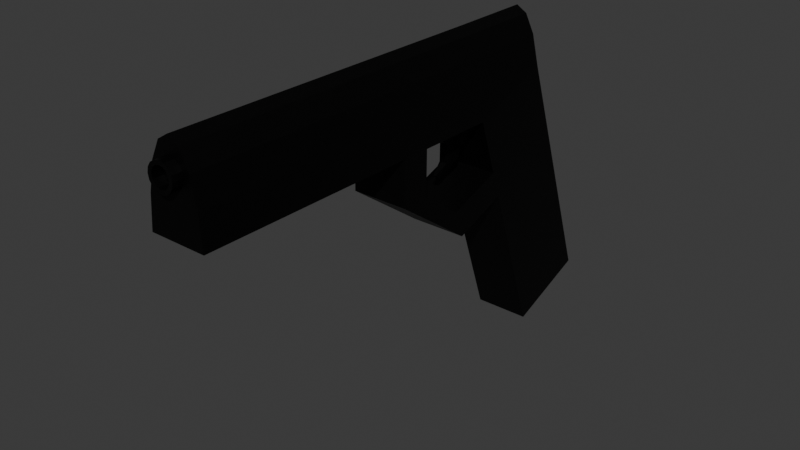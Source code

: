 # Source: pistol.blend  (saved by Blender 4.1.23; exported with 4.5.12 LTS)
import bpy
from mathutils import Matrix  # noqa: F401  (used for matrix-valued properties, if any)

bpy.ops.wm.read_factory_settings(use_empty=True)
scene = bpy.context.scene
scene.name = 'Scene'

# ---- collections
col_collection = bpy.data.collections.new('Collection'); scene.collection.children.link(col_collection)

# ---- materials (node trees are filled in below, after node groups)
mat_material_001 = bpy.data.materials.new('Material.001')
mat_material_001.use_transparent_shadow = False

# ---- material node trees
mat_material_001.use_nodes = True; mat_material_001.node_tree.nodes.clear()
_N = mat_material_001.node_tree.nodes; _L = mat_material_001.node_tree.links
n0 = _N.new('ShaderNodeBsdfPrincipled'); n0.name = 'Principled BSDF'; n0.location = (10, 300)
n0.inputs[0].default_value = (0.0, 0.0, 0.0, 1.0)
n0.inputs[1].default_value = 0.5596
n1 = _N.new('ShaderNodeOutputMaterial'); n1.name = 'Material Output'; n1.location = (300, 300)
_L.new(n0.outputs[0], n1.inputs[0])
n1.is_active_output = True

# ---- world
world_world = bpy.data.worlds.new('World'); scene.world = world_world
world_world.use_nodes = True; world_world.node_tree.nodes.clear()
_N = world_world.node_tree.nodes; _L = world_world.node_tree.links
n0 = _N.new('ShaderNodeOutputWorld'); n0.name = 'World Output'; n0.location = (300, 300)
n1 = _N.new('ShaderNodeBackground'); n1.name = 'Background'; n1.location = (10, 300)
n1.inputs[0].default_value = (0.05088, 0.05088, 0.05088, 1.0)
_L.new(n1.outputs[0], n0.inputs[0])
n0.is_active_output = True
world_world.color = (0.05088, 0.05088, 0.05088)
world_world.use_sun_shadow = False
world_world.sun_shadow_jitter_overblur = 0.0

# ---- meshes
me_cube_001 = bpy.data.meshes.new('Cube.001')
me_cube_001.from_pydata([(-0.4294, -2.576, 3.76), (0.4294, -2.271, 2.891), (-0.4133, -1.241, 4.235), (-0.4294, -2.271, 2.891), (0.4294, -2.576, 3.76), (0.4133, -0.9365, 3.366), (0.4133, -1.241, 4.235), (-0.4133, -0.9365, 3.366), (0.4133, -0.784, 2.931), (0.4294, -2.118, 2.456), (-0.3899, -2.569, 4.258), (-0.4294, -2.118, 2.456), (-0.2984, -2.569, 4.676), (-0.2984, -1.221, 4.676), (-0.1615, -2.569, 4.956), (-0.1615, -1.221, 4.956), (1.804e-08, -2.569, 5.054), (1.804e-08, -1.221, 5.054), (0.1615, -2.569, 4.956), (0.1615, -1.221, 4.956), (0.2984, -2.569, 4.676), (0.2984, -1.221, 4.676), (0.3899, -2.569, 4.258), (-0.4294, -1.247, -0.03057), (-0.4133, -0.784, 2.931), (0.4294, -1.247, -0.03057), (0.4133, 0.08714, 0.4444), (-0.4133, 0.08714, 0.4444), (0.4294, -3.814, 3.768), (-0.4294, -3.814, 3.768), (-0.3899, -3.808, 4.265), (-0.2984, -3.808, 4.684), (-0.1615, -3.808, 4.963), (1.804e-08, -3.808, 5.061), (0.1615, -3.808, 4.963), (0.2984, -3.808, 4.684), (0.3899, -3.808, 4.265), (0.4294, -4.275, 3.771), (-0.4294, -4.275, 3.771), (-0.3899, -4.269, 4.268), (-0.2984, -4.269, 4.686), (-0.1615, -4.269, 4.966), (1.804e-08, -4.269, 5.064), (0.1615, -4.269, 4.966), (0.2984, -4.269, 4.686), (0.3899, -4.269, 4.268), (0.4294, -7.646, 3.791), (-0.4294, -7.646, 3.791), (-0.3899, -7.64, 4.289), (-0.2984, -7.64, 4.707), (-0.1615, -7.64, 4.986), (1.804e-08, -7.64, 5.085), (0.1615, -7.64, 4.986), (0.2984, -7.64, 4.707), (0.3899, -7.64, 4.289), (0.4294, -3.818, 3.071), (-0.4294, -3.818, 3.071), (0.4294, -4.279, 3.073), (-0.4294, -4.279, 3.073), (0.4294, -3.14, 2.582), (-0.4294, -3.14, 2.582), (0.4294, -2.988, 2.146), (-0.4294, -2.988, 2.146), (0.0, -2.576, 3.76), (0.0, -3.814, 3.768), (-0.4294, -3.195, 3.764), (0.4294, -3.195, 3.764), (0.0, -3.195, 3.764), (0.0, -2.578, 3.638), (-0.1335, -2.578, 3.638), (-0.1335, -3.197, 3.642), (0.1335, -3.197, 3.642), (0.1335, -2.578, 3.638), (0.0, -3.197, 3.642), (0.0, -2.611, 3.421), (-0.06219, -2.611, 3.421), (-0.06219, -2.899, 3.423), (0.06219, -2.899, 3.423), (0.06219, -2.611, 3.421), (0.0, -2.899, 3.423), (0.0, -2.613, 3.144), (-0.06219, -2.613, 3.144), (-0.06219, -2.901, 3.146), (0.06219, -2.901, 3.146), (0.06219, -2.613, 3.144), (0.0, -2.901, 3.146), (0.00263, -3.024, 2.939), (-0.01887, -3.023, 2.938), (-0.02413, -3.101, 3.001), (0.01887, -3.102, 3.003), (0.02413, -3.024, 2.94), (-0.00263, -3.101, 3.002), (0.005252, -7.389, 4.836), (0.005252, -7.793, 4.836), (0.08243, -7.389, 4.821), (0.08243, -7.793, 4.821), (0.1479, -7.389, 4.777), (0.1479, -7.793, 4.777), (0.1916, -7.389, 4.712), (0.1916, -7.793, 4.712), (0.2069, -7.389, 4.635), (0.2069, -7.793, 4.635), (0.1916, -7.389, 4.557), (0.1916, -7.793, 4.557), (0.1479, -7.389, 4.492), (0.1479, -7.793, 4.492), (0.08243, -7.389, 4.448), (0.08243, -7.793, 4.448), (0.005252, -7.389, 4.433), (0.005252, -7.793, 4.433), (-0.07193, -7.389, 4.448), (-0.07193, -7.793, 4.448), (-0.1374, -7.389, 4.492), (-0.1374, -7.793, 4.492), (-0.1811, -7.389, 4.557), (-0.1811, -7.793, 4.557), (-0.1964, -7.389, 4.635), (-0.1964, -7.793, 4.635), (-0.1811, -7.389, 4.712), (-0.1811, -7.793, 4.712), (-0.1374, -7.389, 4.777), (-0.1374, -7.793, 4.777), (-0.07193, -7.389, 4.821), (-0.07193, -7.793, 4.821), (0.005252, -7.393, 4.778), (0.005252, -7.789, 4.778), (0.06011, -7.393, 4.767), (0.06011, -7.789, 4.767), (0.1066, -7.393, 4.736), (0.1066, -7.789, 4.736), (0.1377, -7.393, 4.69), (0.1377, -7.789, 4.69), (0.1486, -7.393, 4.635), (0.1486, -7.789, 4.635), (0.1377, -7.393, 4.58), (0.1377, -7.789, 4.58), (0.1066, -7.393, 4.533), (0.1066, -7.789, 4.533), (0.06011, -7.393, 4.502), (0.06011, -7.789, 4.502), (0.005252, -7.393, 4.491), (0.005252, -7.789, 4.491), (-0.04961, -7.393, 4.502), (-0.04961, -7.789, 4.502), (-0.09612, -7.393, 4.533), (-0.09612, -7.789, 4.533), (-0.1272, -7.393, 4.58), (-0.1272, -7.789, 4.58), (-0.1381, -7.393, 4.635), (-0.1381, -7.789, 4.635), (-0.1272, -7.393, 4.69), (-0.1272, -7.789, 4.69), (-0.09612, -7.393, 4.736), (-0.09612, -7.789, 4.736), (-0.04961, -7.393, 4.767), (-0.04961, -7.789, 4.767)], [], [(6, 2, 7, 5), (2, 0, 3, 7), (4, 6, 5, 1), (8, 24, 27, 26), (0, 63, 4, 1, 3), (1, 5, 8, 9), (10, 0, 2), (10, 2, 13, 12), (12, 13, 15, 14), (14, 15, 17, 16), (16, 17, 19, 18), (18, 19, 21, 20), (20, 21, 6, 22), (22, 6, 4), (0, 10, 30, 29, 65), (13, 2, 6, 21, 19, 17, 15), (5, 7, 24, 8), (7, 3, 11, 24), (1, 9, 61, 59), (23, 25, 26, 27), (9, 8, 26, 25), (11, 9, 25, 23), (24, 11, 23, 27), (31, 32, 41, 40), (67, 65, 29, 64), (20, 22, 36, 35), (18, 20, 35, 34), (16, 18, 34, 33), (22, 4, 66, 28, 36), (14, 16, 33, 32), (12, 14, 32, 31), (10, 12, 31, 30), (39, 40, 49, 48), (35, 36, 45, 44), (32, 33, 42, 41), (29, 38, 58, 56), (29, 30, 39, 38), (33, 34, 43, 42), (30, 31, 40, 39), (36, 28, 37, 45), (34, 35, 44, 43), (54, 46, 47, 48, 49, 50, 51, 52, 53), (45, 37, 46, 54), (43, 44, 53, 52), (40, 41, 50, 49), (44, 45, 54, 53), (41, 42, 51, 50), (37, 38, 47, 46), (38, 39, 48, 47), (42, 43, 52, 51), (55, 56, 58, 57), (28, 64, 29, 56, 55), (37, 28, 55, 57), (38, 37, 57, 58), (60, 59, 61, 62), (11, 3, 60, 62), (9, 11, 62, 61), (3, 1, 59, 60), (57, 61, 62, 58), (60, 56, 58, 62), (59, 55, 56, 60), (61, 57, 55, 59), (66, 67, 64, 28), (0, 65, 70, 69), (67, 66, 71, 73), (72, 68, 74, 78), (73, 71, 77, 79), (4, 63, 68, 72), (65, 67, 73, 70), (63, 0, 69, 68), (66, 4, 72, 71), (77, 78, 84, 83), (76, 79, 85, 82), (69, 70, 76, 75), (70, 73, 79, 76), (71, 72, 78, 77), (68, 69, 75, 74), (84, 80, 86, 90), (85, 83, 89, 91), (74, 75, 81, 80), (79, 77, 83, 85), (78, 74, 80, 84), (75, 76, 82, 81), (90, 86, 91, 89), (86, 87, 88, 91), (81, 82, 88, 87), (82, 85, 91, 88), (83, 84, 90, 89), (80, 81, 87, 86), (92, 93, 95, 94), (94, 95, 97, 96), (96, 97, 99, 98), (98, 99, 101, 100), (100, 101, 103, 102), (102, 103, 105, 104), (104, 105, 107, 106), (106, 107, 109, 108), (108, 109, 111, 110), (110, 111, 113, 112), (112, 113, 115, 114), (114, 115, 117, 116), (116, 117, 119, 118), (118, 119, 121, 120), (126, 127, 129, 128), (120, 121, 123, 122), (122, 123, 93, 92), (124, 125, 127, 126), (128, 129, 131, 130), (130, 131, 133, 132), (132, 133, 135, 134), (134, 135, 137, 136), (136, 137, 139, 138), (138, 139, 141, 140), (140, 141, 143, 142), (142, 143, 145, 144), (144, 145, 147, 146), (146, 147, 149, 148), (148, 149, 151, 150), (150, 151, 153, 152), (152, 153, 155, 154), (154, 155, 125, 124), (117, 149, 151, 119), (123, 155, 125, 93), (119, 151, 153, 121), (153, 121, 123, 155), (93, 125, 127, 95), (95, 127, 129, 97), (97, 129, 131, 99), (99, 131, 133, 101), (101, 133, 135, 103), (103, 135, 137, 105), (105, 137, 139, 107), (107, 139, 141, 109), (109, 141, 143, 111), (111, 143, 145, 113), (113, 145, 147, 115), (115, 147, 149, 117)])
_uv = me_cube_001.uv_layers.new(name='UVMap')
_uv.uv.foreach_set('vector', [0.0, 0.0, 0.0, 0.0, 0.0, 0.0, 0.0, 0.0, 0.0, 0.0, 0.0, 0.0, 0.0, 0.0, 0.0, 0.0, 0.0, 0.0, 0.0, 0.0, 0.0, 0.0, 0.0, 0.0, 0.0, 0.0, 0.0, 0.0, 0.0, 0.0, 0.0, 0.0, 0.0, 0.0, 0.0, 0.0, 0.0, 0.0, 0.0, 0.0, 0.0, 0.0, 0.0, 0.0, 0.0, 0.0, 0.0, 0.0, 0.0, 0.0, 0.0, 0.0, 0.0, 0.0, 0.0, 0.0, 0.6875, 0.5, 0.6875, 1.0, 0.625, 1.0, 0.625, 0.5, 0.625, 0.5, 0.625, 1.0, 0.5625, 1.0, 0.5625, 0.5, 0.5625, 0.5, 0.5625, 1.0, 0.5, 1.0, 0.5, 0.5, 0.5, 0.5, 0.5, 1.0, 0.4375, 1.0, 0.4375, 0.5, 0.4375, 0.5, 0.4375, 1.0, 0.375, 1.0, 0.375, 0.5, 0.375, 0.5, 0.375, 1.0, 0.3125, 1.0, 0.3125, 0.5, 0.0, 0.0, 0.0, 0.0, 0.0, 0.0, 0.0, 0.0, 0.0, 0.0, 0.0, 0.0, 0.0, 0.0, 0.0, 0.0, 0.0, 0.0, 0.0, 0.0, 0.0, 0.0, 0.0, 0.0, 0.0, 0.0, 0.0, 0.0, 0.0, 0.0, 0.0, 0.0, 0.0, 0.0, 0.0, 0.0, 0.0, 0.0, 0.0, 0.0, 0.0, 0.0, 0.0, 0.0, 0.0, 0.0, 0.0, 0.0, 0.0, 0.0, 0.0, 0.0, 0.0, 0.0, 0.375, 0.0, 0.625, 0.0, 0.625, 0.25, 0.375, 0.25, 0.0, 0.0, 0.0, 0.0, 0.0, 0.0, 0.0, 0.0, 0.0, 0.0, 0.0, 0.0, 0.0, 0.0, 0.0, 0.0, 0.0, 0.0, 0.0, 0.0, 0.0, 0.0, 0.0, 0.0, 0.625, 0.5, 0.5625, 0.5, 0.5625, 0.5, 0.625, 0.5, 0.0, 0.0, 0.0, 0.0, 0.0, 0.0, 0.0, 0.0, 0.375, 0.5, 0.3125, 0.5, 0.3125, 0.5, 0.375, 0.5, 0.4375, 0.5, 0.375, 0.5, 0.375, 0.5, 0.4375, 0.5, 0.5, 0.5, 0.4375, 0.5, 0.4375, 0.5, 0.5, 0.5, 0.0, 0.0, 0.0, 0.0, 0.0, 0.0, 0.0, 0.0, 0.0, 0.0, 0.5625, 0.5, 0.5, 0.5, 0.5, 0.5, 0.5625, 0.5, 0.625, 0.5, 0.5625, 0.5, 0.5625, 0.5, 0.625, 0.5, 0.6875, 0.5, 0.625, 0.5, 0.625, 0.5, 0.6875, 0.5, 0.6875, 0.5, 0.625, 0.5, 0.625, 0.5, 0.6875, 0.5, 0.375, 0.5, 0.3125, 0.5, 0.3125, 0.5, 0.375, 0.5, 0.5625, 0.5, 0.5, 0.5, 0.5, 0.5, 0.5625, 0.5, 0.0, 0.0, 0.0, 0.0, 0.0, 0.0, 0.0, 0.0, 0.0, 0.0, 0.0, 0.0, 0.0, 0.0, 0.0, 0.0, 0.5, 0.5, 0.4375, 0.5, 0.4375, 0.5, 0.5, 0.5, 0.6875, 0.5, 0.625, 0.5, 0.625, 0.5, 0.6875, 0.5, 0.0, 0.0, 0.0, 0.0, 0.0, 0.0, 0.0, 0.0, 0.4375, 0.5, 0.375, 0.5, 0.375, 0.5, 0.4375, 0.5, 0.0, 0.0, 0.0, 0.0, 0.0, 0.0, 0.0, 0.0, 0.0, 0.0, 0.0, 0.0, 0.0, 0.0, 0.0, 0.0, 0.0, 0.0, 0.0, 0.0, 0.0, 0.0, 0.0, 0.0, 0.0, 0.0, 0.4375, 0.5, 0.375, 0.5, 0.375, 0.5, 0.4375, 0.5, 0.625, 0.5, 0.5625, 0.5, 0.5625, 0.5, 0.625, 0.5, 0.375, 0.5, 0.3125, 0.5, 0.3125, 0.5, 0.375, 0.5, 0.5625, 0.5, 0.5, 0.5, 0.5, 0.5, 0.5625, 0.5, 0.0, 0.0, 0.0, 0.0, 0.0, 0.0, 0.0, 0.0, 0.0, 0.0, 0.0, 0.0, 0.0, 0.0, 0.0, 0.0, 0.5, 0.5, 0.4375, 0.5, 0.4375, 0.5, 0.5, 0.5, 0.0, 0.0, 0.0, 0.0, 0.0, 0.0, 0.0, 0.0, 0.0, 0.0, 0.0, 0.0, 0.0, 0.0, 0.0, 0.0, 0.0, 0.0, 0.0, 0.0, 0.0, 0.0, 0.0, 0.0, 0.0, 0.0, 0.0, 0.0, 0.0, 0.0, 0.0, 0.0, 0.0, 0.0, 0.0, 0.0, 0.0, 0.0, 0.0, 0.0, 0.0, 0.0, 0.0, 0.0, 0.0, 0.0, 0.0, 0.0, 0.0, 0.0, 0.0, 0.0, 0.0, 0.0, 0.0, 0.0, 0.0, 0.0, 0.0, 0.0, 0.0, 0.0, 0.0, 0.0, 0.0, 0.0, 0.0, 0.0, 0.0, 0.0, 0.0, 0.0, 0.0, 0.0, 0.0, 0.0, 0.0, 0.0, 0.0, 0.0, 0.0, 0.0, 0.0, 0.0, 0.0, 0.0, 0.0, 0.0, 0.0, 0.0, 0.0, 0.0, 0.0, 0.0, 0.0, 0.0, 0.0, 0.0, 0.0, 0.0, 0.0, 0.0, 0.0, 0.0, 0.0, 0.0, 0.0, 0.0, 0.0, 0.0, 0.0, 0.0, 0.0, 0.0, 0.0, 0.0, 0.0, 0.0, 0.0, 0.0, 0.0, 0.0, 0.0, 0.0, 0.0, 0.0, 0.0, 0.0, 0.0, 0.0, 0.0, 0.0, 0.0, 0.0, 0.0, 0.0, 0.0, 0.0, 0.0, 0.0, 0.0, 0.0, 0.0, 0.0, 0.0, 0.0, 0.0, 0.0, 0.0, 0.0, 0.0, 0.0, 0.0, 0.0, 0.0, 0.0, 0.0, 0.0, 0.0, 0.0, 0.0, 0.0, 0.0, 0.0, 0.0, 0.0, 0.0, 0.0, 0.0, 0.0, 0.0, 0.0, 0.0, 0.0, 0.0, 0.0, 0.0, 0.0, 0.0, 0.0, 0.0, 0.0, 0.0, 0.0, 0.0, 0.0, 0.0, 0.0, 0.0, 0.0, 0.0, 0.0, 0.0, 0.0, 0.0, 0.0, 0.0, 0.0, 0.0, 0.0, 0.0, 0.0, 0.0, 0.0, 0.0, 0.0, 0.0, 0.0, 0.0, 0.0, 0.0, 0.0, 0.0, 0.0, 0.0, 0.0, 0.0, 0.0, 0.0, 0.0, 0.0, 0.0, 0.0, 0.0, 0.0, 0.0, 0.0, 0.0, 0.0, 0.0, 0.0, 0.0, 0.0, 0.0, 0.0, 0.0, 0.0, 0.0, 0.0, 0.0, 0.0, 0.0, 0.0, 0.0, 0.0, 0.0, 0.0, 0.0, 0.0, 0.0, 0.0, 0.0, 0.0, 0.0, 0.0, 0.0, 0.0, 0.0, 0.0, 0.0, 0.0, 0.0, 0.0, 0.0, 0.0, 0.0, 0.0, 0.0, 0.0, 0.0, 0.0, 0.0, 0.0, 0.0, 0.0, 0.0, 0.0, 0.0, 0.0, 0.0, 0.0, 0.0, 0.0, 0.0, 0.0, 0.0, 0.0, 0.0, 0.0, 0.0, 0.0, 0.0, 0.0, 0.0, 0.0, 0.0, 0.0, 0.0, 0.0, 0.0, 0.0, 0.0, 0.0, 0.0, 0.0, 0.0, 0.0, 0.0, 0.0, 0.0, 0.0, 0.0, 0.0, 0.0, 1.0, 0.5, 1.0, 1.0, 0.9375, 1.0, 0.9375, 0.5, 0.9375, 0.5, 0.9375, 1.0, 0.875, 1.0, 0.875, 0.5, 0.875, 0.5, 0.875, 1.0, 0.8125, 1.0, 0.8125, 0.5, 0.8125, 0.5, 0.8125, 1.0, 0.75, 1.0, 0.75, 0.5, 0.75, 0.5, 0.75, 1.0, 0.6875, 1.0, 0.6875, 0.5, 0.6875, 0.5, 0.6875, 1.0, 0.625, 1.0, 0.625, 0.5, 0.625, 0.5, 0.625, 1.0, 0.5625, 1.0, 0.5625, 0.5, 0.5625, 0.5, 0.5625, 1.0, 0.5, 1.0, 0.5, 0.5, 0.5, 0.5, 0.5, 1.0, 0.4375, 1.0, 0.4375, 0.5, 0.4375, 0.5, 0.4375, 1.0, 0.375, 1.0, 0.375, 0.5, 0.375, 0.5, 0.375, 1.0, 0.3125, 1.0, 0.3125, 0.5, 0.3125, 0.5, 0.3125, 1.0, 0.25, 1.0, 0.25, 0.5, 0.25, 0.5, 0.25, 1.0, 0.1875, 1.0, 0.1875, 0.5, 0.1875, 0.5, 0.1875, 1.0, 0.125, 1.0, 0.125, 0.5, 0.9375, 0.5, 0.9375, 1.0, 0.875, 1.0, 0.875, 0.5, 0.125, 0.5, 0.125, 1.0, 0.0625, 1.0, 0.0625, 0.5, 0.0625, 0.5, 0.0625, 1.0, 0.0, 1.0, 0.0, 0.5, 1.0, 0.5, 1.0, 1.0, 0.9375, 1.0, 0.9375, 0.5, 0.875, 0.5, 0.875, 1.0, 0.8125, 1.0, 0.8125, 0.5, 0.8125, 0.5, 0.8125, 1.0, 0.75, 1.0, 0.75, 0.5, 0.75, 0.5, 0.75, 1.0, 0.6875, 1.0, 0.6875, 0.5, 0.6875, 0.5, 0.6875, 1.0, 0.625, 1.0, 0.625, 0.5, 0.625, 0.5, 0.625, 1.0, 0.5625, 1.0, 0.5625, 0.5, 0.5625, 0.5, 0.5625, 1.0, 0.5, 1.0, 0.5, 0.5, 0.5, 0.5, 0.5, 1.0, 0.4375, 1.0, 0.4375, 0.5, 0.4375, 0.5, 0.4375, 1.0, 0.375, 1.0, 0.375, 0.5, 0.375, 0.5, 0.375, 1.0, 0.3125, 1.0, 0.3125, 0.5, 0.3125, 0.5, 0.3125, 1.0, 0.25, 1.0, 0.25, 0.5, 0.25, 0.5, 0.25, 1.0, 0.1875, 1.0, 0.1875, 0.5, 0.1875, 0.5, 0.1875, 1.0, 0.125, 1.0, 0.125, 0.5, 0.125, 0.5, 0.125, 1.0, 0.0625, 1.0, 0.0625, 0.5, 0.0625, 0.5, 0.0625, 1.0, 0.0, 1.0, 0.0, 0.5, 0.25, 1.0, 0.25, 1.0, 0.1875, 1.0, 0.1875, 1.0, 0.0625, 1.0, 0.0625, 1.0, 0.0, 1.0, 0.0, 1.0, 0.1875, 1.0, 0.1875, 1.0, 0.125, 1.0, 0.125, 1.0, 0.125, 1.0, 0.125, 1.0, 0.0625, 1.0, 0.0625, 1.0, 0.0, 1.0, 0.0, 1.0, 0.9375, 1.0, 0.9375, 1.0, 0.9375, 1.0, 0.9375, 1.0, 0.875, 1.0, 0.875, 1.0, 0.875, 1.0, 0.875, 1.0, 0.8125, 1.0, 0.8125, 1.0, 0.8125, 1.0, 0.8125, 1.0, 0.75, 1.0, 0.75, 1.0, 0.75, 1.0, 0.75, 1.0, 0.6875, 1.0, 0.6875, 1.0, 0.6875, 1.0, 0.6875, 1.0, 0.625, 1.0, 0.625, 1.0, 0.625, 1.0, 0.625, 1.0, 0.5625, 1.0, 0.5625, 1.0, 0.5625, 1.0, 0.5625, 1.0, 0.5, 1.0, 0.5, 1.0, 0.5, 1.0, 0.5, 1.0, 0.4375, 1.0, 0.4375, 1.0, 0.4375, 1.0, 0.4375, 1.0, 0.375, 1.0, 0.375, 1.0, 0.375, 1.0, 0.375, 1.0, 0.3125, 1.0, 0.3125, 1.0, 0.3125, 1.0, 0.3125, 1.0, 0.25, 1.0, 0.25, 1.0])
me_cube_001.materials.append(mat_material_001)
me_cube_001.update()

# ---- objects
ob_pistol = bpy.data.objects.new('Pistol', me_cube_001)

# ---- transforms, parenting, visibility, modifiers, constraints
ob_pistol.location = (0.0, 0.0, 0.0)
ob_pistol.scale = (0.1432, 0.1432, 0.1432)

# ---- collection membership
col_collection.objects.link(ob_pistol)

# ---- scene / render settings (as saved in the file)
scene.frame_start = 1; scene.frame_end = 250; scene.frame_set(1)
scene.render.engine = 'BLENDER_EEVEE_NEXT'
scene.cycles.sampling_pattern = 'TABULATED_SOBOL'
scene.eevee.ray_tracing_options.trace_max_roughness = 0.0
bpy.context.view_layer.update()

# ---- added for rendering (the .blend has no active camera and no usable light): camera, sun
cam_auto = bpy.data.cameras.new('AutoCamera')
cam_auto.lens = 50.0
cam_auto.sensor_width = 36.0
cam_auto.clip_end = 1000.0
ob_auto_camera = bpy.data.objects.new('AutoCamera', cam_auto)
scene.collection.objects.link(ob_auto_camera)
ob_auto_camera.location = (1.24949, -2.05093, 1.36134)
ob_auto_camera.rotation_euler = (1.09748, -7.21219e-08, 0.694738)
scene.camera = ob_auto_camera
light_auto_sun = bpy.data.lights.new('AutoSun', 'SUN')
light_auto_sun.energy = 3.0
light_auto_sun.angle = 0.0523599
ob_auto_sun = bpy.data.objects.new('AutoSun', light_auto_sun)
scene.collection.objects.link(ob_auto_sun)
ob_auto_sun.rotation_euler = (0.872665, 0.174533, 0.523599)
bpy.context.view_layer.update()
